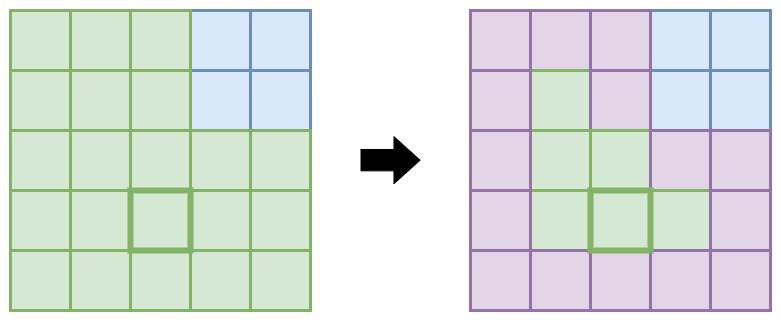

The diagram above was exported from draw.io. Its source (the exported page's mxGraphModel, read from the mxfile embedded in the PNG):
<mxGraphModel dx="1374" dy="428" grid="1" gridSize="10" guides="1" tooltips="1" connect="1" arrows="1" fold="1" page="0" pageScale="1" pageWidth="827" pageHeight="1169" background="#ffffff" math="0" shadow="0">
  <root>
    <mxCell id="0" />
    <mxCell id="1" parent="0" />
    <mxCell id="-G_GJQXWpYFRx6MmTPbx-63" value="" style="rounded=0;whiteSpace=wrap;html=1;fillColor=default;strokeColor=none;" vertex="1" parent="1">
      <mxGeometry x="290" y="570" width="780" height="320" as="geometry" />
    </mxCell>
    <mxCell id="-G_GJQXWpYFRx6MmTPbx-1" value="" style="rounded=0;whiteSpace=wrap;html=1;strokeWidth=3;fillColor=#d5e8d4;strokeColor=#82b366;" vertex="1" parent="1">
      <mxGeometry x="360" y="580" width="60" height="60" as="geometry" />
    </mxCell>
    <mxCell id="-G_GJQXWpYFRx6MmTPbx-15" value="" style="rounded=0;whiteSpace=wrap;html=1;strokeWidth=3;fillColor=#dae8fc;strokeColor=#6c8ebf;" vertex="1" parent="1">
      <mxGeometry x="480" y="580" width="60" height="60" as="geometry" />
    </mxCell>
    <mxCell id="-G_GJQXWpYFRx6MmTPbx-17" value="" style="rounded=0;whiteSpace=wrap;html=1;strokeWidth=3;fillColor=#dae8fc;strokeColor=#6c8ebf;" vertex="1" parent="1">
      <mxGeometry x="480" y="640" width="60" height="60" as="geometry" />
    </mxCell>
    <mxCell id="-G_GJQXWpYFRx6MmTPbx-62" value="" style="shape=flexArrow;endArrow=classic;html=1;rounded=0;fillColor=#000000;endWidth=24.565992865636147;endSize=8.344827586206897;width=21.379310344827587;" edge="1" parent="1">
      <mxGeometry width="50" height="50" relative="1" as="geometry">
        <mxPoint x="650" y="729.66" as="sourcePoint" />
        <mxPoint x="710" y="729.66" as="targetPoint" />
      </mxGeometry>
    </mxCell>
    <mxCell id="-G_GJQXWpYFRx6MmTPbx-64" value="" style="rounded=0;whiteSpace=wrap;html=1;strokeWidth=3;fillColor=#dae8fc;strokeColor=#6c8ebf;" vertex="1" parent="1">
      <mxGeometry x="540" y="580" width="60" height="60" as="geometry" />
    </mxCell>
    <mxCell id="-G_GJQXWpYFRx6MmTPbx-65" value="" style="rounded=0;whiteSpace=wrap;html=1;strokeWidth=3;fillColor=#dae8fc;strokeColor=#6c8ebf;" vertex="1" parent="1">
      <mxGeometry x="540" y="640" width="60" height="60" as="geometry" />
    </mxCell>
    <mxCell id="-G_GJQXWpYFRx6MmTPbx-71" value="" style="rounded=0;whiteSpace=wrap;html=1;strokeWidth=3;fillColor=#d5e8d4;strokeColor=#82b366;" vertex="1" parent="1">
      <mxGeometry x="300" y="580" width="60" height="60" as="geometry" />
    </mxCell>
    <mxCell id="-G_GJQXWpYFRx6MmTPbx-106" value="" style="rounded=0;whiteSpace=wrap;html=1;strokeWidth=3;fillColor=#d5e8d4;strokeColor=#82b366;" vertex="1" parent="1">
      <mxGeometry x="420" y="580" width="60" height="60" as="geometry" />
    </mxCell>
    <mxCell id="-G_GJQXWpYFRx6MmTPbx-107" value="" style="rounded=0;whiteSpace=wrap;html=1;strokeWidth=3;fillColor=#d5e8d4;strokeColor=#82b366;" vertex="1" parent="1">
      <mxGeometry x="360" y="640" width="60" height="60" as="geometry" />
    </mxCell>
    <mxCell id="-G_GJQXWpYFRx6MmTPbx-108" value="" style="rounded=0;whiteSpace=wrap;html=1;strokeWidth=3;fillColor=#d5e8d4;strokeColor=#82b366;" vertex="1" parent="1">
      <mxGeometry x="300" y="640" width="60" height="60" as="geometry" />
    </mxCell>
    <mxCell id="-G_GJQXWpYFRx6MmTPbx-109" value="" style="rounded=0;whiteSpace=wrap;html=1;strokeWidth=3;fillColor=#d5e8d4;strokeColor=#82b366;" vertex="1" parent="1">
      <mxGeometry x="420" y="640" width="60" height="60" as="geometry" />
    </mxCell>
    <mxCell id="-G_GJQXWpYFRx6MmTPbx-110" value="" style="rounded=0;whiteSpace=wrap;html=1;strokeWidth=3;fillColor=#d5e8d4;strokeColor=#82b366;" vertex="1" parent="1">
      <mxGeometry x="360" y="700" width="60" height="60" as="geometry" />
    </mxCell>
    <mxCell id="-G_GJQXWpYFRx6MmTPbx-111" value="" style="rounded=0;whiteSpace=wrap;html=1;strokeWidth=3;fillColor=#d5e8d4;strokeColor=#82b366;" vertex="1" parent="1">
      <mxGeometry x="300" y="700" width="60" height="60" as="geometry" />
    </mxCell>
    <mxCell id="-G_GJQXWpYFRx6MmTPbx-112" value="" style="rounded=0;whiteSpace=wrap;html=1;strokeWidth=3;fillColor=#d5e8d4;strokeColor=#82b366;" vertex="1" parent="1">
      <mxGeometry x="420" y="700" width="60" height="60" as="geometry" />
    </mxCell>
    <mxCell id="-G_GJQXWpYFRx6MmTPbx-113" value="" style="rounded=0;whiteSpace=wrap;html=1;strokeWidth=3;fillColor=#d5e8d4;strokeColor=#82b366;" vertex="1" parent="1">
      <mxGeometry x="360" y="760" width="60" height="60" as="geometry" />
    </mxCell>
    <mxCell id="-G_GJQXWpYFRx6MmTPbx-114" value="" style="rounded=0;whiteSpace=wrap;html=1;strokeWidth=3;fillColor=#d5e8d4;strokeColor=#82b366;" vertex="1" parent="1">
      <mxGeometry x="300" y="760" width="60" height="60" as="geometry" />
    </mxCell>
    <mxCell id="-G_GJQXWpYFRx6MmTPbx-116" value="" style="rounded=0;whiteSpace=wrap;html=1;strokeWidth=3;fillColor=#d5e8d4;strokeColor=#82b366;" vertex="1" parent="1">
      <mxGeometry x="360" y="820" width="60" height="60" as="geometry" />
    </mxCell>
    <mxCell id="-G_GJQXWpYFRx6MmTPbx-117" value="" style="rounded=0;whiteSpace=wrap;html=1;strokeWidth=3;fillColor=#d5e8d4;strokeColor=#82b366;" vertex="1" parent="1">
      <mxGeometry x="300" y="820" width="60" height="60" as="geometry" />
    </mxCell>
    <mxCell id="-G_GJQXWpYFRx6MmTPbx-118" value="" style="rounded=0;whiteSpace=wrap;html=1;strokeWidth=3;fillColor=#d5e8d4;strokeColor=#82b366;" vertex="1" parent="1">
      <mxGeometry x="420" y="820" width="60" height="60" as="geometry" />
    </mxCell>
    <mxCell id="-G_GJQXWpYFRx6MmTPbx-119" value="" style="rounded=0;whiteSpace=wrap;html=1;strokeWidth=3;fillColor=#d5e8d4;strokeColor=#82b366;" vertex="1" parent="1">
      <mxGeometry x="480" y="700" width="60" height="60" as="geometry" />
    </mxCell>
    <mxCell id="-G_GJQXWpYFRx6MmTPbx-120" value="" style="rounded=0;whiteSpace=wrap;html=1;strokeWidth=3;fillColor=#d5e8d4;strokeColor=#82b366;" vertex="1" parent="1">
      <mxGeometry x="540" y="700" width="60" height="60" as="geometry" />
    </mxCell>
    <mxCell id="-G_GJQXWpYFRx6MmTPbx-121" value="" style="rounded=0;whiteSpace=wrap;html=1;strokeWidth=3;fillColor=#d5e8d4;strokeColor=#82b366;" vertex="1" parent="1">
      <mxGeometry x="480" y="760" width="60" height="60" as="geometry" />
    </mxCell>
    <mxCell id="-G_GJQXWpYFRx6MmTPbx-122" value="" style="rounded=0;whiteSpace=wrap;html=1;strokeWidth=3;fillColor=#d5e8d4;strokeColor=#82b366;" vertex="1" parent="1">
      <mxGeometry x="540" y="760" width="60" height="60" as="geometry" />
    </mxCell>
    <mxCell id="-G_GJQXWpYFRx6MmTPbx-123" value="" style="rounded=0;whiteSpace=wrap;html=1;strokeWidth=3;fillColor=#d5e8d4;strokeColor=#82b366;" vertex="1" parent="1">
      <mxGeometry x="480" y="820" width="60" height="60" as="geometry" />
    </mxCell>
    <mxCell id="-G_GJQXWpYFRx6MmTPbx-124" value="" style="rounded=0;whiteSpace=wrap;html=1;strokeWidth=3;fillColor=#d5e8d4;strokeColor=#82b366;" vertex="1" parent="1">
      <mxGeometry x="540" y="820" width="60" height="60" as="geometry" />
    </mxCell>
    <mxCell id="-G_GJQXWpYFRx6MmTPbx-115" value="" style="rounded=0;whiteSpace=wrap;html=1;strokeWidth=6;fillColor=#d5e8d4;strokeColor=#82b366;" vertex="1" parent="1">
      <mxGeometry x="420" y="760" width="60" height="60" as="geometry" />
    </mxCell>
    <mxCell id="-G_GJQXWpYFRx6MmTPbx-125" value="" style="rounded=0;whiteSpace=wrap;html=1;strokeWidth=3;fillColor=#e1d5e7;strokeColor=#9673a6;" vertex="1" parent="1">
      <mxGeometry x="820" y="580" width="60" height="60" as="geometry" />
    </mxCell>
    <mxCell id="-G_GJQXWpYFRx6MmTPbx-126" value="" style="rounded=0;whiteSpace=wrap;html=1;strokeWidth=3;fillColor=#dae8fc;strokeColor=#6c8ebf;" vertex="1" parent="1">
      <mxGeometry x="940" y="580" width="60" height="60" as="geometry" />
    </mxCell>
    <mxCell id="-G_GJQXWpYFRx6MmTPbx-127" value="" style="rounded=0;whiteSpace=wrap;html=1;strokeWidth=3;fillColor=#dae8fc;strokeColor=#6c8ebf;" vertex="1" parent="1">
      <mxGeometry x="940" y="640" width="60" height="60" as="geometry" />
    </mxCell>
    <mxCell id="-G_GJQXWpYFRx6MmTPbx-128" value="" style="rounded=0;whiteSpace=wrap;html=1;strokeWidth=3;fillColor=#dae8fc;strokeColor=#6c8ebf;" vertex="1" parent="1">
      <mxGeometry x="1000" y="580" width="60" height="60" as="geometry" />
    </mxCell>
    <mxCell id="-G_GJQXWpYFRx6MmTPbx-129" value="" style="rounded=0;whiteSpace=wrap;html=1;strokeWidth=3;fillColor=#dae8fc;strokeColor=#6c8ebf;" vertex="1" parent="1">
      <mxGeometry x="1000" y="640" width="60" height="60" as="geometry" />
    </mxCell>
    <mxCell id="-G_GJQXWpYFRx6MmTPbx-130" value="" style="rounded=0;whiteSpace=wrap;html=1;strokeWidth=3;fillColor=#e1d5e7;strokeColor=#9673a6;" vertex="1" parent="1">
      <mxGeometry x="760" y="580" width="60" height="60" as="geometry" />
    </mxCell>
    <mxCell id="-G_GJQXWpYFRx6MmTPbx-131" value="" style="rounded=0;whiteSpace=wrap;html=1;strokeWidth=3;fillColor=#e1d5e7;strokeColor=#9673a6;" vertex="1" parent="1">
      <mxGeometry x="880" y="580" width="60" height="60" as="geometry" />
    </mxCell>
    <mxCell id="-G_GJQXWpYFRx6MmTPbx-132" value="" style="rounded=0;whiteSpace=wrap;html=1;strokeWidth=3;fillColor=#d5e8d4;strokeColor=#82b366;" vertex="1" parent="1">
      <mxGeometry x="820" y="640" width="60" height="60" as="geometry" />
    </mxCell>
    <mxCell id="-G_GJQXWpYFRx6MmTPbx-133" value="" style="rounded=0;whiteSpace=wrap;html=1;strokeWidth=3;fillColor=#e1d5e7;strokeColor=#9673a6;" vertex="1" parent="1">
      <mxGeometry x="760" y="640" width="60" height="60" as="geometry" />
    </mxCell>
    <mxCell id="-G_GJQXWpYFRx6MmTPbx-134" value="" style="rounded=0;whiteSpace=wrap;html=1;strokeWidth=3;fillColor=#e1d5e7;strokeColor=#9673a6;" vertex="1" parent="1">
      <mxGeometry x="880" y="640" width="60" height="60" as="geometry" />
    </mxCell>
    <mxCell id="-G_GJQXWpYFRx6MmTPbx-135" value="" style="rounded=0;whiteSpace=wrap;html=1;strokeWidth=3;fillColor=#d5e8d4;strokeColor=#82b366;" vertex="1" parent="1">
      <mxGeometry x="820" y="700" width="60" height="60" as="geometry" />
    </mxCell>
    <mxCell id="-G_GJQXWpYFRx6MmTPbx-136" value="" style="rounded=0;whiteSpace=wrap;html=1;strokeWidth=3;fillColor=#e1d5e7;strokeColor=#9673a6;" vertex="1" parent="1">
      <mxGeometry x="760" y="700" width="60" height="60" as="geometry" />
    </mxCell>
    <mxCell id="-G_GJQXWpYFRx6MmTPbx-137" value="" style="rounded=0;whiteSpace=wrap;html=1;strokeWidth=3;fillColor=#d5e8d4;strokeColor=#82b366;" vertex="1" parent="1">
      <mxGeometry x="880" y="700" width="60" height="60" as="geometry" />
    </mxCell>
    <mxCell id="-G_GJQXWpYFRx6MmTPbx-138" value="" style="rounded=0;whiteSpace=wrap;html=1;strokeWidth=3;fillColor=#d5e8d4;strokeColor=#82b366;" vertex="1" parent="1">
      <mxGeometry x="820" y="760" width="60" height="60" as="geometry" />
    </mxCell>
    <mxCell id="-G_GJQXWpYFRx6MmTPbx-139" value="" style="rounded=0;whiteSpace=wrap;html=1;strokeWidth=3;fillColor=#e1d5e7;strokeColor=#9673a6;" vertex="1" parent="1">
      <mxGeometry x="760" y="760" width="60" height="60" as="geometry" />
    </mxCell>
    <mxCell id="-G_GJQXWpYFRx6MmTPbx-140" value="" style="rounded=0;whiteSpace=wrap;html=1;strokeWidth=3;fillColor=#e1d5e7;strokeColor=#9673a6;" vertex="1" parent="1">
      <mxGeometry x="820" y="820" width="60" height="60" as="geometry" />
    </mxCell>
    <mxCell id="-G_GJQXWpYFRx6MmTPbx-141" value="" style="rounded=0;whiteSpace=wrap;html=1;strokeWidth=3;fillColor=#e1d5e7;strokeColor=#9673a6;" vertex="1" parent="1">
      <mxGeometry x="760" y="820" width="60" height="60" as="geometry" />
    </mxCell>
    <mxCell id="-G_GJQXWpYFRx6MmTPbx-142" value="" style="rounded=0;whiteSpace=wrap;html=1;strokeWidth=3;fillColor=#e1d5e7;strokeColor=#9673a6;" vertex="1" parent="1">
      <mxGeometry x="880" y="820" width="60" height="60" as="geometry" />
    </mxCell>
    <mxCell id="-G_GJQXWpYFRx6MmTPbx-143" value="" style="rounded=0;whiteSpace=wrap;html=1;strokeWidth=3;fillColor=#e1d5e7;strokeColor=#9673a6;" vertex="1" parent="1">
      <mxGeometry x="940" y="700" width="60" height="60" as="geometry" />
    </mxCell>
    <mxCell id="-G_GJQXWpYFRx6MmTPbx-144" value="" style="rounded=0;whiteSpace=wrap;html=1;strokeWidth=3;fillColor=#e1d5e7;strokeColor=#9673a6;" vertex="1" parent="1">
      <mxGeometry x="1000" y="700" width="60" height="60" as="geometry" />
    </mxCell>
    <mxCell id="-G_GJQXWpYFRx6MmTPbx-145" value="" style="rounded=0;whiteSpace=wrap;html=1;strokeWidth=3;fillColor=#d5e8d4;strokeColor=#82b366;" vertex="1" parent="1">
      <mxGeometry x="940" y="760" width="60" height="60" as="geometry" />
    </mxCell>
    <mxCell id="-G_GJQXWpYFRx6MmTPbx-146" value="" style="rounded=0;whiteSpace=wrap;html=1;strokeWidth=3;fillColor=#e1d5e7;strokeColor=#9673a6;" vertex="1" parent="1">
      <mxGeometry x="1000" y="760" width="60" height="60" as="geometry" />
    </mxCell>
    <mxCell id="-G_GJQXWpYFRx6MmTPbx-147" value="" style="rounded=0;whiteSpace=wrap;html=1;strokeWidth=3;fillColor=#e1d5e7;strokeColor=#9673a6;" vertex="1" parent="1">
      <mxGeometry x="940" y="820" width="60" height="60" as="geometry" />
    </mxCell>
    <mxCell id="-G_GJQXWpYFRx6MmTPbx-148" value="" style="rounded=0;whiteSpace=wrap;html=1;strokeWidth=3;fillColor=#e1d5e7;strokeColor=#9673a6;" vertex="1" parent="1">
      <mxGeometry x="1000" y="820" width="60" height="60" as="geometry" />
    </mxCell>
    <mxCell id="-G_GJQXWpYFRx6MmTPbx-149" value="" style="rounded=0;whiteSpace=wrap;html=1;strokeWidth=6;fillColor=#d5e8d4;strokeColor=#82b366;" vertex="1" parent="1">
      <mxGeometry x="880" y="760" width="60" height="60" as="geometry" />
    </mxCell>
  </root>
</mxGraphModel>